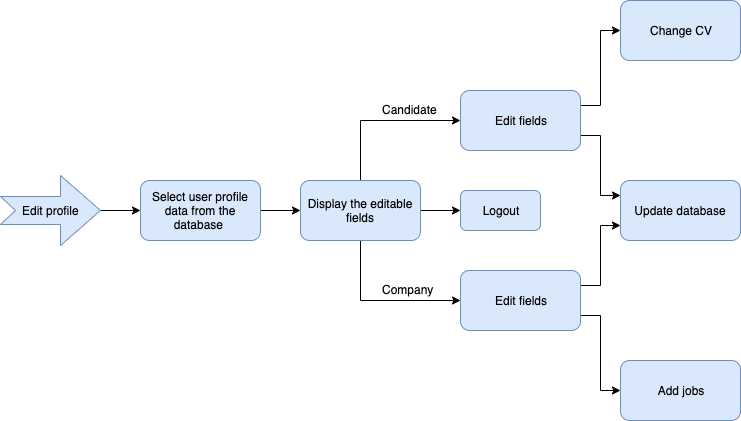

The diagram above was exported from draw.io. Its source (the exported page's mxGraphModel, read from the mxfile embedded in the PNG):
<mxGraphModel dx="946" dy="542" grid="1" gridSize="10" guides="1" tooltips="1" connect="1" arrows="1" fold="1" page="1" pageScale="1" pageWidth="827" pageHeight="1169" math="0" shadow="0">
  <root>
    <mxCell id="0" />
    <mxCell id="1" parent="0" />
    <mxCell id="k2EdsCQ8gFTMCvsuPewO-9" style="edgeStyle=orthogonalEdgeStyle;rounded=0;orthogonalLoop=1;jettySize=auto;html=1;exitX=1;exitY=0.5;exitDx=0;exitDy=0;exitPerimeter=0;entryX=0;entryY=0.5;entryDx=0;entryDy=0;" edge="1" parent="1" source="k2EdsCQ8gFTMCvsuPewO-1" target="k2EdsCQ8gFTMCvsuPewO-2">
      <mxGeometry relative="1" as="geometry" />
    </mxCell>
    <mxCell id="k2EdsCQ8gFTMCvsuPewO-1" value="Edit profile" style="html=1;shadow=0;dashed=0;align=center;verticalAlign=middle;shape=mxgraph.arrows2.arrow;dy=0.6;dx=40;notch=15;fillColor=#dae8fc;strokeColor=#6c8ebf;" vertex="1" parent="1">
      <mxGeometry x="20" y="245" width="100" height="70" as="geometry" />
    </mxCell>
    <mxCell id="k2EdsCQ8gFTMCvsuPewO-10" style="edgeStyle=orthogonalEdgeStyle;rounded=0;orthogonalLoop=1;jettySize=auto;html=1;exitX=1;exitY=0.5;exitDx=0;exitDy=0;entryX=0;entryY=0.5;entryDx=0;entryDy=0;" edge="1" parent="1" source="k2EdsCQ8gFTMCvsuPewO-2" target="k2EdsCQ8gFTMCvsuPewO-3">
      <mxGeometry relative="1" as="geometry" />
    </mxCell>
    <mxCell id="k2EdsCQ8gFTMCvsuPewO-2" value="Select user profile data from the database&amp;nbsp;" style="rounded=1;whiteSpace=wrap;html=1;fillColor=#dae8fc;strokeColor=#6c8ebf;" vertex="1" parent="1">
      <mxGeometry x="160" y="250" width="120" height="60" as="geometry" />
    </mxCell>
    <mxCell id="k2EdsCQ8gFTMCvsuPewO-11" style="edgeStyle=orthogonalEdgeStyle;rounded=0;orthogonalLoop=1;jettySize=auto;html=1;exitX=0.5;exitY=0;exitDx=0;exitDy=0;entryX=0;entryY=0.5;entryDx=0;entryDy=0;" edge="1" parent="1" source="k2EdsCQ8gFTMCvsuPewO-3" target="k2EdsCQ8gFTMCvsuPewO-4">
      <mxGeometry relative="1" as="geometry" />
    </mxCell>
    <mxCell id="k2EdsCQ8gFTMCvsuPewO-12" style="edgeStyle=orthogonalEdgeStyle;rounded=0;orthogonalLoop=1;jettySize=auto;html=1;exitX=0.5;exitY=1;exitDx=0;exitDy=0;entryX=0;entryY=0.5;entryDx=0;entryDy=0;" edge="1" parent="1" source="k2EdsCQ8gFTMCvsuPewO-3" target="k2EdsCQ8gFTMCvsuPewO-5">
      <mxGeometry relative="1" as="geometry" />
    </mxCell>
    <mxCell id="k2EdsCQ8gFTMCvsuPewO-20" style="edgeStyle=orthogonalEdgeStyle;rounded=0;orthogonalLoop=1;jettySize=auto;html=1;exitX=1;exitY=0.5;exitDx=0;exitDy=0;entryX=0;entryY=0.5;entryDx=0;entryDy=0;" edge="1" parent="1" source="k2EdsCQ8gFTMCvsuPewO-3" target="k2EdsCQ8gFTMCvsuPewO-19">
      <mxGeometry relative="1" as="geometry" />
    </mxCell>
    <mxCell id="k2EdsCQ8gFTMCvsuPewO-3" value="Display the editable fields" style="rounded=1;whiteSpace=wrap;html=1;fillColor=#dae8fc;strokeColor=#6c8ebf;" vertex="1" parent="1">
      <mxGeometry x="320" y="250" width="120" height="60" as="geometry" />
    </mxCell>
    <mxCell id="k2EdsCQ8gFTMCvsuPewO-13" style="edgeStyle=orthogonalEdgeStyle;rounded=0;orthogonalLoop=1;jettySize=auto;html=1;exitX=1;exitY=0.25;exitDx=0;exitDy=0;entryX=0;entryY=0.5;entryDx=0;entryDy=0;" edge="1" parent="1" source="k2EdsCQ8gFTMCvsuPewO-4" target="k2EdsCQ8gFTMCvsuPewO-6">
      <mxGeometry relative="1" as="geometry" />
    </mxCell>
    <mxCell id="k2EdsCQ8gFTMCvsuPewO-14" style="edgeStyle=orthogonalEdgeStyle;rounded=0;orthogonalLoop=1;jettySize=auto;html=1;exitX=1;exitY=0.75;exitDx=0;exitDy=0;entryX=0;entryY=0.25;entryDx=0;entryDy=0;" edge="1" parent="1" source="k2EdsCQ8gFTMCvsuPewO-4" target="k2EdsCQ8gFTMCvsuPewO-7">
      <mxGeometry relative="1" as="geometry" />
    </mxCell>
    <mxCell id="k2EdsCQ8gFTMCvsuPewO-4" value="Edit fields" style="rounded=1;whiteSpace=wrap;html=1;fillColor=#dae8fc;strokeColor=#6c8ebf;" vertex="1" parent="1">
      <mxGeometry x="480" y="160" width="120" height="60" as="geometry" />
    </mxCell>
    <mxCell id="k2EdsCQ8gFTMCvsuPewO-15" style="edgeStyle=orthogonalEdgeStyle;rounded=0;orthogonalLoop=1;jettySize=auto;html=1;exitX=1;exitY=0.25;exitDx=0;exitDy=0;entryX=0;entryY=0.75;entryDx=0;entryDy=0;" edge="1" parent="1" source="k2EdsCQ8gFTMCvsuPewO-5" target="k2EdsCQ8gFTMCvsuPewO-7">
      <mxGeometry relative="1" as="geometry" />
    </mxCell>
    <mxCell id="k2EdsCQ8gFTMCvsuPewO-16" style="edgeStyle=orthogonalEdgeStyle;rounded=0;orthogonalLoop=1;jettySize=auto;html=1;exitX=1;exitY=0.75;exitDx=0;exitDy=0;entryX=0;entryY=0.5;entryDx=0;entryDy=0;" edge="1" parent="1" source="k2EdsCQ8gFTMCvsuPewO-5" target="k2EdsCQ8gFTMCvsuPewO-8">
      <mxGeometry relative="1" as="geometry" />
    </mxCell>
    <mxCell id="k2EdsCQ8gFTMCvsuPewO-5" value="Edit fields" style="rounded=1;whiteSpace=wrap;html=1;fillColor=#dae8fc;strokeColor=#6c8ebf;" vertex="1" parent="1">
      <mxGeometry x="480" y="340" width="120" height="60" as="geometry" />
    </mxCell>
    <mxCell id="k2EdsCQ8gFTMCvsuPewO-6" value="Change CV" style="rounded=1;whiteSpace=wrap;html=1;fillColor=#dae8fc;strokeColor=#6c8ebf;" vertex="1" parent="1">
      <mxGeometry x="640" y="70" width="120" height="60" as="geometry" />
    </mxCell>
    <mxCell id="k2EdsCQ8gFTMCvsuPewO-7" value="Update database" style="rounded=1;whiteSpace=wrap;html=1;fillColor=#dae8fc;strokeColor=#6c8ebf;" vertex="1" parent="1">
      <mxGeometry x="640" y="250" width="120" height="60" as="geometry" />
    </mxCell>
    <mxCell id="k2EdsCQ8gFTMCvsuPewO-8" value="Add jobs" style="rounded=1;whiteSpace=wrap;html=1;fillColor=#dae8fc;strokeColor=#6c8ebf;" vertex="1" parent="1">
      <mxGeometry x="640" y="430" width="120" height="60" as="geometry" />
    </mxCell>
    <mxCell id="k2EdsCQ8gFTMCvsuPewO-17" value="Candidate" style="text;html=1;resizable=0;points=[];autosize=1;align=left;verticalAlign=top;spacingTop=-4;" vertex="1" parent="1">
      <mxGeometry x="400" y="170" width="70" height="20" as="geometry" />
    </mxCell>
    <mxCell id="k2EdsCQ8gFTMCvsuPewO-18" value="Company" style="text;html=1;resizable=0;points=[];autosize=1;align=left;verticalAlign=top;spacingTop=-4;" vertex="1" parent="1">
      <mxGeometry x="400" y="350" width="70" height="20" as="geometry" />
    </mxCell>
    <mxCell id="k2EdsCQ8gFTMCvsuPewO-19" value="Logout" style="rounded=1;whiteSpace=wrap;html=1;fillColor=#dae8fc;strokeColor=#6c8ebf;" vertex="1" parent="1">
      <mxGeometry x="480" y="260" width="80" height="40" as="geometry" />
    </mxCell>
  </root>
</mxGraphModel>